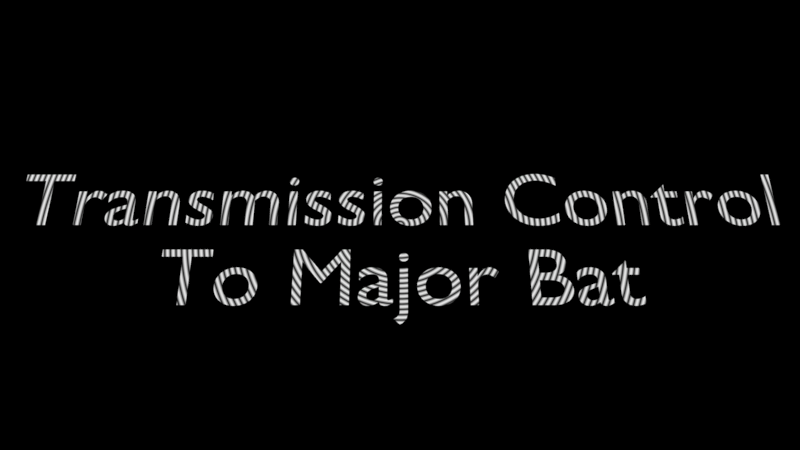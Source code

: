 # Source: logo.blend  (saved by Blender 2.78.0; exported with 4.5.12 LTS)
import bpy
from mathutils import Matrix  # noqa: F401  (used for matrix-valued properties, if any)

bpy.ops.wm.read_factory_settings(use_empty=True)
scene = bpy.context.scene
scene.name = 'Scene'

# ---- collections
col_collection_1 = bpy.data.collections.new('Collection 1'); scene.collection.children.link(col_collection_1)

# ---- materials (node trees are filled in below, after node groups)
mat_material_001 = bpy.data.materials.new('Material.001')
mat_material_001.alpha_threshold = 0.0
mat_material_001.roughness = 0.5

# ---- material node trees
mat_material_001.use_nodes = True; mat_material_001.node_tree.nodes.clear()
_N = mat_material_001.node_tree.nodes; _L = mat_material_001.node_tree.links
n0 = _N.new('ShaderNodeBsdfDiffuse'); n0.name = 'Diffuse BSDF'; n0.location = (10, 300)
n1 = _N.new('ShaderNodeEmission'); n1.name = 'Emission'; n1.location = (161, 454)
n1.inputs[0].default_value = (0.8, 0.8, 0.8, 1.0)
n2 = _N.new('ShaderNodeOutputMaterial'); n2.name = 'Material Output'; n2.location = (526, 400)
n3 = _N.new('ShaderNodeTexWave'); n3.name = 'Wave Texture'; n3.location = (-394, 442)
n3.width = 154
n3.wave_type = 'RINGS'
n3.bands_direction = 'DIAGONAL'
n3.rings_direction = 'SPHERICAL'
n3.inputs[3].default_value = 4.0
n3.inputs[6].default_value = 1.571
n4 = _N.new('ShaderNodeMapping'); n4.name = 'Mapping'; n4.location = (-790, 422)
n5 = _N.new('ShaderNodeTexCoord'); n5.name = 'Texture Coordinate'; n5.location = (-1063, 403)
n6 = _N.new('ShaderNodeValToRGB'); n6.name = 'ColorRamp'; n6.location = (-142, 457)
while len(n6.color_ramp.elements) > 1: n6.color_ramp.elements.remove(n6.color_ramp.elements[-1])
n6.color_ramp.elements[0].position = 0.09318; n6.color_ramp.elements[0].color = (0.0, 0.0, 0.0, 1.0)
_e = n6.color_ramp.elements.new(0.7432); _e.color = (0.5, 0.5, 0.5, 1.0)
_e = n6.color_ramp.elements.new(1.0); _e.color = (1.0, 1.0, 1.0, 1.0)
_L.new(n1.outputs[0], n2.inputs[0])
_L.new(n3.outputs[1], n6.inputs[0])
_L.new(n4.outputs[0], n3.inputs[0])
_L.new(n5.outputs[3], n4.inputs[0])
_L.new(n3.outputs[1], n1.inputs[1])
n2.is_active_output = True

# ---- world
world_world = bpy.data.worlds.new('World'); scene.world = world_world
world_world.use_nodes = True; world_world.node_tree.nodes.clear()
_N = world_world.node_tree.nodes; _L = world_world.node_tree.links
n0 = _N.new('ShaderNodeOutputWorld'); n0.name = 'World Output'; n0.location = (300, 300)
n1 = _N.new('ShaderNodeBackground'); n1.name = 'Background'; n1.location = (10, 300)
n1.inputs[0].default_value = (0.0, 0.0, 0.0, 1.0)
_L.new(n1.outputs[0], n0.inputs[0])
n0.is_active_output = True
world_world.color = (0.0, 0.0, 0.0)
world_world.use_sun_shadow = False
world_world.sun_shadow_jitter_overblur = 0.0
world_world.cycles.sampling_method = 'MANUAL'

# ---- cameras
cam_camera = bpy.data.cameras.new('Camera')
cam_camera.clip_end = 100.0
cam_camera.lens = 35.0
cam_camera.sensor_width = 32.0
cam_camera.sensor_height = 18.0
cam_camera.ortho_scale = 7.314
cam_camera.dof.focus_distance = 0.0

# ---- lights
light_lamp = bpy.data.lights.new('Lamp', 'POINT')
light_lamp.transmission_factor = 0.0
light_lamp.cutoff_distance = 30.0
light_lamp.energy = 100.0
light_lamp.shadow_buffer_clip_start = 1.001
light_lamp.shadow_soft_size = 0.1
light_lamp.shadow_maximum_resolution = 0.006
light_lamp.use_absolute_resolution = True

# ---- curves / text
txt_text = bpy.data.curves.new('Text', 'FONT')
txt_text.dimensions = '2D'
txt_text.body = 'Transmission Control\nTo Major Bat'
txt_text.materials.append(mat_material_001)
txt_text.use_path_clamp = True
txt_text.bevel_resolution = 0
txt_text.align_x = 'CENTER'

# ---- objects
ob_text = bpy.data.objects.new('Text', txt_text)
ob_lamp = bpy.data.objects.new('Lamp', light_lamp)
ob_camera = bpy.data.objects.new('Camera', cam_camera)

# ---- transforms, parenting, visibility, modifiers, constraints
ob_text.location = (0.0, 0.0, 0.0)
ob_text.lineart.crease_threshold = 0.0
ob_lamp.location = (4.076, 1.005, 5.904)
ob_lamp.rotation_euler = (0.6503, 0.05522, 1.866)
ob_lamp.lock_rotations_4d = False
ob_lamp.empty_display_type = 'ARROWS'
ob_lamp.color = (0.0, 0.0, 0.0, 0.0)
ob_lamp.lineart.crease_threshold = 0.0
ob_camera.location = (0.0, -4.831, 8.843)
ob_camera.rotation_euler = (0.5, -0.0, 0.0)
ob_camera.lock_rotations_4d = False
ob_camera.empty_display_type = 'ARROWS'
ob_camera.color = (0.0, 0.0, 0.0, 0.0)
ob_camera.display_type = 'WIRE'
ob_camera.lineart.crease_threshold = 0.0

# ---- collection membership
col_collection_1.objects.link(ob_text)
col_collection_1.objects.link(ob_lamp)
col_collection_1.objects.link(ob_camera)

# ---- scene / render settings (as saved in the file)
scene.camera = ob_camera
scene.frame_start = 1; scene.frame_end = 250; scene.frame_set(1)
scene.render.engine = 'CYCLES'
scene.render.resolution_percentage = 50
scene.render.dither_intensity = 0.0
scene.render.film_transparent = True
scene.render.use_freestyle = True
scene.cycles.use_denoising = False
scene.cycles.samples = 128
scene.cycles.sampling_pattern = 'TABULATED_SOBOL'
scene.cycles.light_sampling_threshold = 0.0
scene.cycles.use_adaptive_sampling = False
scene.cycles.use_light_tree = False
scene.cycles.blur_glossy = 0.0
scene.cycles.sample_clamp_indirect = 0.0
scene.view_settings.view_transform = 'Standard'
bpy.context.view_layer.update()
